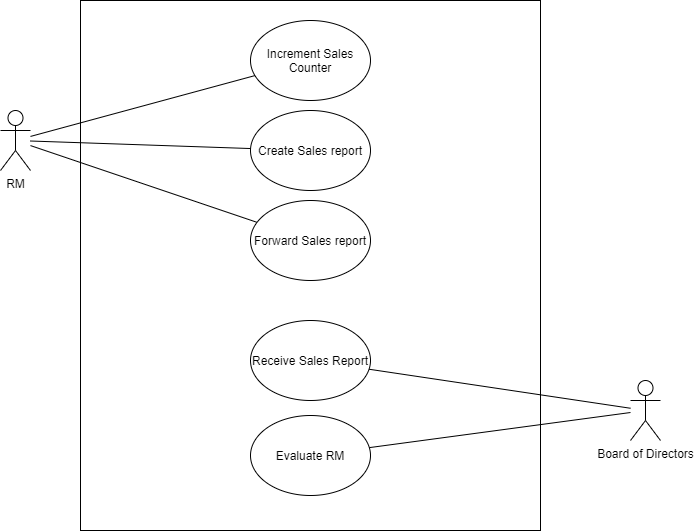

The diagram above was exported from draw.io. Its source (the exported page's mxGraphModel, read from the mxfile embedded in the PNG):
<mxGraphModel dx="981" dy="526" grid="1" gridSize="10" guides="1" tooltips="1" connect="1" arrows="1" fold="1" page="1" pageScale="1" pageWidth="827" pageHeight="1169" math="0" shadow="0">
  <root>
    <mxCell id="0" />
    <mxCell id="1" parent="0" />
    <mxCell id="DcAbHKPVo6EPadL9ZZrq-1" value="RM" style="shape=umlActor;verticalLabelPosition=bottom;labelBackgroundColor=#ffffff;verticalAlign=top;html=1;outlineConnect=0;" vertex="1" parent="1">
      <mxGeometry x="90" y="240" width="30" height="60" as="geometry" />
    </mxCell>
    <mxCell id="DcAbHKPVo6EPadL9ZZrq-2" value="" style="rounded=0;whiteSpace=wrap;html=1;" vertex="1" parent="1">
      <mxGeometry x="170" y="130" width="460" height="530" as="geometry" />
    </mxCell>
    <mxCell id="DcAbHKPVo6EPadL9ZZrq-3" value="Increment Sales Counter" style="ellipse;whiteSpace=wrap;html=1;" vertex="1" parent="1">
      <mxGeometry x="340" y="150" width="120" height="80" as="geometry" />
    </mxCell>
    <mxCell id="DcAbHKPVo6EPadL9ZZrq-4" value="Create Sales report&lt;span style=&quot;color: rgba(0 , 0 , 0 , 0) ; font-family: monospace ; font-size: 0px&quot;&gt;%3CmxGraphModel%3E%3Croot%3E%3CmxCell%20id%3D%220%22%2F%3E%3CmxCell%20id%3D%221%22%20parent%3D%220%22%2F%3E%3CmxCell%20id%3D%222%22%20value%3D%22Increment%20Sales%20Counter%22%20style%3D%22ellipse%3BwhiteSpace%3Dwrap%3Bhtml%3D1%3B%22%20vertex%3D%221%22%20parent%3D%221%22%3E%3CmxGeometry%20x%3D%22340%22%20y%3D%22170%22%20width%3D%22120%22%20height%3D%2280%22%20as%3D%22geometry%22%2F%3E%3C%2FmxCell%3E%3C%2Froot%3E%3C%2FmxGraphModel%3E&lt;/span&gt;" style="ellipse;whiteSpace=wrap;html=1;" vertex="1" parent="1">
      <mxGeometry x="340" y="240" width="120" height="80" as="geometry" />
    </mxCell>
    <mxCell id="DcAbHKPVo6EPadL9ZZrq-5" value="Forward Sales report" style="ellipse;whiteSpace=wrap;html=1;" vertex="1" parent="1">
      <mxGeometry x="340" y="330" width="120" height="80" as="geometry" />
    </mxCell>
    <mxCell id="DcAbHKPVo6EPadL9ZZrq-6" value="Receive Sales Report" style="ellipse;whiteSpace=wrap;html=1;" vertex="1" parent="1">
      <mxGeometry x="340" y="450" width="120" height="80" as="geometry" />
    </mxCell>
    <mxCell id="DcAbHKPVo6EPadL9ZZrq-7" value="Evaluate RM" style="ellipse;whiteSpace=wrap;html=1;" vertex="1" parent="1">
      <mxGeometry x="340" y="545" width="120" height="80" as="geometry" />
    </mxCell>
    <mxCell id="DcAbHKPVo6EPadL9ZZrq-8" value="Board of Directors" style="shape=umlActor;verticalLabelPosition=bottom;labelBackgroundColor=#ffffff;verticalAlign=top;html=1;outlineConnect=0;" vertex="1" parent="1">
      <mxGeometry x="720" y="510" width="30" height="60" as="geometry" />
    </mxCell>
    <mxCell id="DcAbHKPVo6EPadL9ZZrq-9" value="" style="endArrow=none;html=1;" edge="1" parent="1" source="DcAbHKPVo6EPadL9ZZrq-6" target="DcAbHKPVo6EPadL9ZZrq-8">
      <mxGeometry width="50" height="50" relative="1" as="geometry">
        <mxPoint x="670" y="430" as="sourcePoint" />
        <mxPoint x="720" y="380" as="targetPoint" />
      </mxGeometry>
    </mxCell>
    <mxCell id="DcAbHKPVo6EPadL9ZZrq-10" value="" style="endArrow=none;html=1;" edge="1" parent="1" source="DcAbHKPVo6EPadL9ZZrq-7" target="DcAbHKPVo6EPadL9ZZrq-8">
      <mxGeometry width="50" height="50" relative="1" as="geometry">
        <mxPoint x="469.06959292938495" y="517.0169062875079" as="sourcePoint" />
        <mxPoint x="730" y="548.2089552238808" as="targetPoint" />
      </mxGeometry>
    </mxCell>
    <mxCell id="DcAbHKPVo6EPadL9ZZrq-11" value="" style="endArrow=none;html=1;" edge="1" parent="1" source="DcAbHKPVo6EPadL9ZZrq-1" target="DcAbHKPVo6EPadL9ZZrq-3">
      <mxGeometry width="50" height="50" relative="1" as="geometry">
        <mxPoint x="479.06959292938495" y="527.0169062875079" as="sourcePoint" />
        <mxPoint x="740" y="558.2089552238808" as="targetPoint" />
      </mxGeometry>
    </mxCell>
    <mxCell id="DcAbHKPVo6EPadL9ZZrq-12" value="" style="endArrow=none;html=1;" edge="1" parent="1" source="DcAbHKPVo6EPadL9ZZrq-1" target="DcAbHKPVo6EPadL9ZZrq-4">
      <mxGeometry width="50" height="50" relative="1" as="geometry">
        <mxPoint x="130" y="275.93386143096086" as="sourcePoint" />
        <mxPoint x="354.43614255277635" y="215.09463106294595" as="targetPoint" />
      </mxGeometry>
    </mxCell>
    <mxCell id="DcAbHKPVo6EPadL9ZZrq-13" value="" style="endArrow=none;html=1;" edge="1" parent="1" source="DcAbHKPVo6EPadL9ZZrq-1" target="DcAbHKPVo6EPadL9ZZrq-5">
      <mxGeometry width="50" height="50" relative="1" as="geometry">
        <mxPoint x="140" y="285.93386143096086" as="sourcePoint" />
        <mxPoint x="364.43614255277635" y="225.09463106294595" as="targetPoint" />
      </mxGeometry>
    </mxCell>
  </root>
</mxGraphModel>